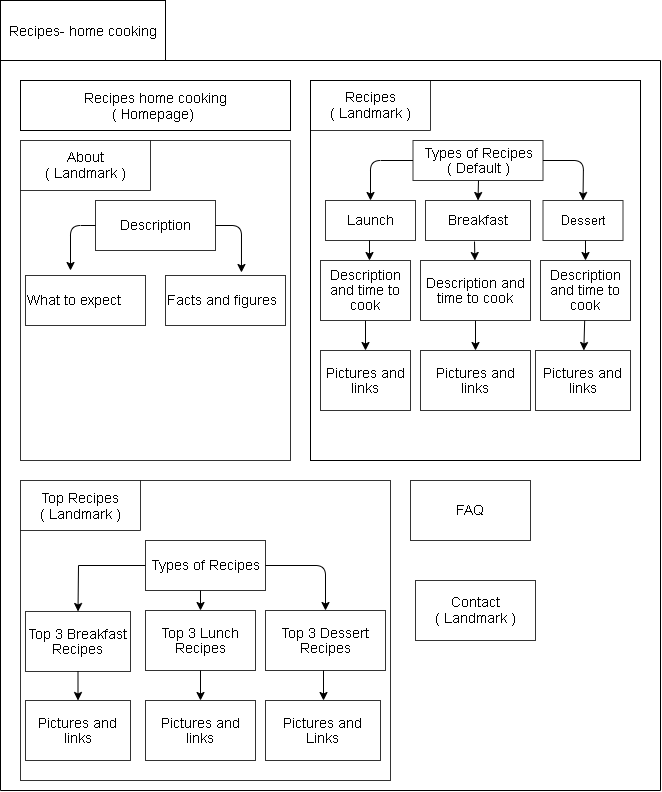

The diagram above was exported from draw.io. Its source (the exported page's mxGraphModel, read from the mxfile embedded in the PNG):
<mxGraphModel dx="1108" dy="1689" grid="1" gridSize="10" guides="1" tooltips="1" connect="1" arrows="1" fold="1" page="1" pageScale="1" pageWidth="827" pageHeight="1169" math="0" shadow="0">
  <root>
    <mxCell id="0" />
    <mxCell id="1" parent="0" />
    <mxCell id="xhCn0on_qflW1ipK77E7-2" value="" style="rounded=0;whiteSpace=wrap;html=1;" parent="1" vertex="1">
      <mxGeometry x="350" y="50" width="330" height="380" as="geometry" />
    </mxCell>
    <mxCell id="xhCn0on_qflW1ipK77E7-4" value="&lt;font style=&quot;font-size: 14px&quot;&gt;Recipes- home cooking&lt;/font&gt;" style="rounded=0;whiteSpace=wrap;html=1;" parent="1" vertex="1">
      <mxGeometry x="40" y="-30" width="165" height="60" as="geometry" />
    </mxCell>
    <mxCell id="xhCn0on_qflW1ipK77E7-6" value="&lt;font style=&quot;font-size: 14px&quot;&gt;Recipes home cooking&lt;br&gt;( Homepage)&amp;nbsp;&lt;/font&gt;" style="rounded=0;whiteSpace=wrap;html=1;" parent="1" vertex="1">
      <mxGeometry x="60" y="50" width="270" height="50" as="geometry" />
    </mxCell>
    <mxCell id="xhCn0on_qflW1ipK77E7-13" value="" style="whiteSpace=wrap;html=1;aspect=fixed;labelBackgroundColor=none;textOpacity=0;" parent="1" vertex="1">
      <mxGeometry width="10" as="geometry" />
    </mxCell>
    <mxCell id="xhCn0on_qflW1ipK77E7-29" value="" style="verticalLabelPosition=bottom;verticalAlign=top;html=1;shape=mxgraph.basic.rect;fillColor2=none;strokeWidth=1;size=20;indent=5;labelBackgroundColor=none;fontSize=13;fontColor=#000000;opacity=80;align=left;" parent="1" vertex="1">
      <mxGeometry x="60" y="110" width="270" height="320" as="geometry" />
    </mxCell>
    <mxCell id="xhCn0on_qflW1ipK77E7-35" value="&lt;div&gt;&lt;span style=&quot;font-size: 14px&quot;&gt;About&lt;/span&gt;&lt;/div&gt;&lt;span style=&quot;font-size: 14px&quot;&gt;&lt;div&gt;&lt;span&gt;( Landmark )&lt;/span&gt;&lt;/div&gt;&lt;/span&gt;" style="shape=partialRectangle;whiteSpace=wrap;html=1;top=0;left=0;fillColor=none;labelBackgroundColor=none;strokeWidth=1;fontSize=13;fontColor=#000000;opacity=80;align=center;" parent="1" vertex="1">
      <mxGeometry x="60" y="110" width="130" height="50" as="geometry" />
    </mxCell>
    <mxCell id="xhCn0on_qflW1ipK77E7-36" value="&lt;div&gt;&lt;span style=&quot;font-size: 14px&quot;&gt;Recipes&lt;/span&gt;&lt;/div&gt;&lt;font style=&quot;font-size: 14px&quot;&gt;&lt;div&gt;&lt;span&gt;( Landmark )&lt;/span&gt;&lt;/div&gt;&lt;/font&gt;" style="shape=partialRectangle;whiteSpace=wrap;html=1;top=0;left=0;fillColor=none;labelBackgroundColor=none;strokeWidth=1;fontSize=13;fontColor=#000000;opacity=80;align=center;" parent="1" vertex="1">
      <mxGeometry x="350" y="50" width="120" height="50" as="geometry" />
    </mxCell>
    <mxCell id="xhCn0on_qflW1ipK77E7-39" value="&lt;font style=&quot;font-size: 14px&quot;&gt;Types of Recipes&lt;br&gt;( Default )&lt;br&gt;&lt;/font&gt;" style="rounded=0;whiteSpace=wrap;html=1;labelBackgroundColor=none;strokeWidth=1;fontSize=13;fontColor=#000000;opacity=80;align=center;" parent="1" vertex="1">
      <mxGeometry x="452.5" y="110" width="130" height="40" as="geometry" />
    </mxCell>
    <mxCell id="xhCn0on_qflW1ipK77E7-54" value="&lt;font style=&quot;font-size: 14px&quot;&gt;Launch&lt;/font&gt;" style="rounded=0;whiteSpace=wrap;html=1;labelBackgroundColor=none;strokeWidth=1;fontSize=13;fontColor=#000000;opacity=80;align=center;" parent="1" vertex="1">
      <mxGeometry x="365" y="170" width="90" height="40" as="geometry" />
    </mxCell>
    <mxCell id="xhCn0on_qflW1ipK77E7-55" value="&lt;font style=&quot;font-size: 14px&quot;&gt;Breakfast&lt;/font&gt;" style="rounded=0;whiteSpace=wrap;html=1;labelBackgroundColor=none;strokeWidth=1;fontSize=13;fontColor=#000000;opacity=80;align=center;" parent="1" vertex="1">
      <mxGeometry x="465" y="170" width="105" height="40" as="geometry" />
    </mxCell>
    <mxCell id="xhCn0on_qflW1ipK77E7-56" value="Dessert" style="rounded=0;whiteSpace=wrap;html=1;labelBackgroundColor=none;strokeWidth=1;fontSize=13;fontColor=#000000;opacity=80;align=center;" parent="1" vertex="1">
      <mxGeometry x="582.5" y="170" width="80" height="40" as="geometry" />
    </mxCell>
    <mxCell id="xhCn0on_qflW1ipK77E7-58" value="" style="endArrow=classic;html=1;fontSize=13;fontColor=#000000;exitX=0;exitY=0.5;exitDx=0;exitDy=0;entryX=0.5;entryY=0;entryDx=0;entryDy=0;" parent="1" source="xhCn0on_qflW1ipK77E7-39" target="xhCn0on_qflW1ipK77E7-54" edge="1">
      <mxGeometry width="50" height="50" relative="1" as="geometry">
        <mxPoint x="440" y="125" as="sourcePoint" />
        <mxPoint x="390" y="175" as="targetPoint" />
        <Array as="points">
          <mxPoint x="410" y="130" />
        </Array>
      </mxGeometry>
    </mxCell>
    <mxCell id="xhCn0on_qflW1ipK77E7-61" value="" style="endArrow=classic;html=1;fontSize=13;fontColor=#000000;entryX=0.5;entryY=0;entryDx=0;entryDy=0;" parent="1" target="xhCn0on_qflW1ipK77E7-55" edge="1">
      <mxGeometry width="50" height="50" relative="1" as="geometry">
        <mxPoint x="518" y="150" as="sourcePoint" />
        <mxPoint x="350" y="210" as="targetPoint" />
      </mxGeometry>
    </mxCell>
    <mxCell id="xhCn0on_qflW1ipK77E7-64" value="" style="endArrow=classic;html=1;fontSize=13;fontColor=#000000;exitX=1;exitY=0.5;exitDx=0;exitDy=0;entryX=0.5;entryY=0;entryDx=0;entryDy=0;" parent="1" source="xhCn0on_qflW1ipK77E7-39" target="xhCn0on_qflW1ipK77E7-56" edge="1">
      <mxGeometry width="50" height="50" relative="1" as="geometry">
        <mxPoint x="410" y="260" as="sourcePoint" />
        <mxPoint x="460" y="210" as="targetPoint" />
        <Array as="points">
          <mxPoint x="623" y="130" />
        </Array>
      </mxGeometry>
    </mxCell>
    <mxCell id="xhCn0on_qflW1ipK77E7-65" value="" style="rounded=0;whiteSpace=wrap;html=1;labelBackgroundColor=none;strokeWidth=1;fontSize=13;fontColor=#000000;opacity=80;align=left;" parent="1" vertex="1">
      <mxGeometry x="60" y="450" width="370" height="300" as="geometry" />
    </mxCell>
    <mxCell id="xhCn0on_qflW1ipK77E7-66" value="&lt;div style=&quot;font-size: 14px&quot;&gt;&lt;span&gt;&lt;font style=&quot;font-size: 14px&quot;&gt;Top Recipes&lt;/font&gt;&lt;/span&gt;&lt;/div&gt;&lt;div style=&quot;font-size: 14px&quot;&gt;&lt;span&gt;&lt;font style=&quot;font-size: 14px&quot;&gt;( Landmark )&lt;/font&gt;&lt;/span&gt;&lt;br&gt;&lt;/div&gt;" style="shape=partialRectangle;whiteSpace=wrap;html=1;top=0;left=0;fillColor=none;labelBackgroundColor=none;strokeWidth=1;fontSize=13;fontColor=#000000;opacity=80;align=center;" parent="1" vertex="1">
      <mxGeometry x="60" y="450" width="120" height="50" as="geometry" />
    </mxCell>
    <mxCell id="xhCn0on_qflW1ipK77E7-72" value="" style="endArrow=none;html=1;fontSize=13;fontColor=#000000;entryX=0;entryY=1;entryDx=0;entryDy=0;" parent="1" target="xhCn0on_qflW1ipK77E7-4" edge="1">
      <mxGeometry width="50" height="50" relative="1" as="geometry">
        <mxPoint x="40" y="760" as="sourcePoint" />
        <mxPoint x="380" y="50" as="targetPoint" />
      </mxGeometry>
    </mxCell>
    <mxCell id="xhCn0on_qflW1ipK77E7-73" value="" style="endArrow=none;html=1;fontSize=13;fontColor=#000000;exitX=1;exitY=1;exitDx=0;exitDy=0;" parent="1" source="xhCn0on_qflW1ipK77E7-4" edge="1">
      <mxGeometry width="50" height="50" relative="1" as="geometry">
        <mxPoint x="330" y="200" as="sourcePoint" />
        <mxPoint x="700" y="30" as="targetPoint" />
      </mxGeometry>
    </mxCell>
    <mxCell id="xhCn0on_qflW1ipK77E7-89" value="" style="edgeStyle=none;rounded=0;orthogonalLoop=1;jettySize=auto;html=1;fontSize=13;fontColor=#000000;exitX=0;exitY=0.5;exitDx=0;exitDy=0;entryX=0.5;entryY=0;entryDx=0;entryDy=0;" parent="1" source="xhCn0on_qflW1ipK77E7-74" target="xhCn0on_qflW1ipK77E7-90" edge="1">
      <mxGeometry relative="1" as="geometry">
        <Array as="points">
          <mxPoint x="118" y="535" />
        </Array>
      </mxGeometry>
    </mxCell>
    <mxCell id="xhCn0on_qflW1ipK77E7-74" value="&lt;font style=&quot;font-size: 14px&quot;&gt;Types of Recipes&lt;/font&gt;" style="rounded=0;whiteSpace=wrap;html=1;labelBackgroundColor=none;strokeWidth=1;fontSize=13;fontColor=#000000;opacity=80;align=center;" parent="1" vertex="1">
      <mxGeometry x="185" y="510" width="120" height="50" as="geometry" />
    </mxCell>
    <mxCell id="xhCn0on_qflW1ipK77E7-75" value="&lt;font style=&quot;font-size: 14px&quot;&gt;Description&lt;/font&gt;" style="rounded=0;whiteSpace=wrap;html=1;labelBackgroundColor=none;strokeWidth=1;fontSize=13;fontColor=#000000;opacity=80;align=center;" parent="1" vertex="1">
      <mxGeometry x="135" y="170" width="120" height="50" as="geometry" />
    </mxCell>
    <mxCell id="xhCn0on_qflW1ipK77E7-76" value="" style="endArrow=classic;html=1;fontSize=13;fontColor=#000000;exitX=1;exitY=0.5;exitDx=0;exitDy=0;entryX=0.633;entryY=-0.06;entryDx=0;entryDy=0;entryPerimeter=0;" parent="1" source="xhCn0on_qflW1ipK77E7-75" target="xhCn0on_qflW1ipK77E7-78" edge="1">
      <mxGeometry width="50" height="50" relative="1" as="geometry">
        <mxPoint x="340" y="280" as="sourcePoint" />
        <mxPoint x="390" y="230" as="targetPoint" />
        <Array as="points">
          <mxPoint x="281" y="195" />
        </Array>
      </mxGeometry>
    </mxCell>
    <mxCell id="xhCn0on_qflW1ipK77E7-77" value="&lt;font style=&quot;font-size: 14px&quot;&gt;What to expect&lt;/font&gt;" style="rounded=0;whiteSpace=wrap;html=1;labelBackgroundColor=none;strokeWidth=1;fontSize=13;fontColor=#000000;opacity=80;align=left;" parent="1" vertex="1">
      <mxGeometry x="65" y="245" width="120" height="50" as="geometry" />
    </mxCell>
    <mxCell id="xhCn0on_qflW1ipK77E7-78" value="&lt;font style=&quot;font-size: 14px&quot;&gt;Facts and figures&lt;/font&gt;" style="rounded=0;whiteSpace=wrap;html=1;labelBackgroundColor=none;strokeWidth=1;fontSize=13;fontColor=#000000;opacity=80;align=left;" parent="1" vertex="1">
      <mxGeometry x="205" y="245" width="120" height="50" as="geometry" />
    </mxCell>
    <mxCell id="xhCn0on_qflW1ipK77E7-79" value="" style="endArrow=classic;html=1;fontSize=13;fontColor=#000000;exitX=0;exitY=0.5;exitDx=0;exitDy=0;" parent="1" source="xhCn0on_qflW1ipK77E7-75" edge="1">
      <mxGeometry width="50" height="50" relative="1" as="geometry">
        <mxPoint x="340" y="280" as="sourcePoint" />
        <mxPoint x="110" y="240" as="targetPoint" />
        <Array as="points">
          <mxPoint x="110" y="195" />
        </Array>
      </mxGeometry>
    </mxCell>
    <mxCell id="xhCn0on_qflW1ipK77E7-122" value="" style="edgeStyle=none;rounded=0;orthogonalLoop=1;jettySize=auto;html=1;fontSize=13;fontColor=#000000;" parent="1" source="xhCn0on_qflW1ipK77E7-83" target="xhCn0on_qflW1ipK77E7-121" edge="1">
      <mxGeometry relative="1" as="geometry" />
    </mxCell>
    <mxCell id="xhCn0on_qflW1ipK77E7-83" value="&lt;span style=&quot;font-size: 14px&quot;&gt;Description and time to cook&lt;/span&gt;" style="rounded=0;whiteSpace=wrap;html=1;labelBackgroundColor=none;strokeWidth=1;fontSize=13;fontColor=#000000;opacity=80;align=center;" parent="1" vertex="1">
      <mxGeometry x="580" y="230" width="90" height="60" as="geometry" />
    </mxCell>
    <mxCell id="xhCn0on_qflW1ipK77E7-108" value="" style="edgeStyle=none;rounded=0;orthogonalLoop=1;jettySize=auto;html=1;fontSize=13;fontColor=#000000;" parent="1" edge="1">
      <mxGeometry relative="1" as="geometry">
        <mxPoint x="409" y="210" as="sourcePoint" />
        <mxPoint x="409" y="230" as="targetPoint" />
      </mxGeometry>
    </mxCell>
    <mxCell id="xhCn0on_qflW1ipK77E7-118" value="" style="edgeStyle=none;rounded=0;orthogonalLoop=1;jettySize=auto;html=1;fontSize=13;fontColor=#000000;" parent="1" source="xhCn0on_qflW1ipK77E7-85" target="xhCn0on_qflW1ipK77E7-117" edge="1">
      <mxGeometry relative="1" as="geometry" />
    </mxCell>
    <mxCell id="xhCn0on_qflW1ipK77E7-85" value="&lt;font style=&quot;font-size: 14px&quot;&gt;Description and time to cook&lt;/font&gt;" style="rounded=0;whiteSpace=wrap;html=1;labelBackgroundColor=none;strokeWidth=1;fontSize=13;fontColor=#000000;opacity=80;align=center;" parent="1" vertex="1">
      <mxGeometry x="360" y="230" width="90" height="60" as="geometry" />
    </mxCell>
    <mxCell id="xhCn0on_qflW1ipK77E7-120" value="" style="edgeStyle=none;rounded=0;orthogonalLoop=1;jettySize=auto;html=1;fontSize=13;fontColor=#000000;" parent="1" source="xhCn0on_qflW1ipK77E7-86" target="xhCn0on_qflW1ipK77E7-119" edge="1">
      <mxGeometry relative="1" as="geometry" />
    </mxCell>
    <mxCell id="xhCn0on_qflW1ipK77E7-86" value="&lt;span style=&quot;font-size: 14px&quot;&gt;Description and time to cook&lt;/span&gt;" style="rounded=0;whiteSpace=wrap;html=1;labelBackgroundColor=none;strokeWidth=1;fontSize=13;fontColor=#000000;opacity=80;align=center;" parent="1" vertex="1">
      <mxGeometry x="460" y="230" width="110" height="60" as="geometry" />
    </mxCell>
    <mxCell id="xhCn0on_qflW1ipK77E7-87" value="&lt;div&gt;&lt;span style=&quot;font-size: 14px&quot;&gt;Contact&lt;/span&gt;&lt;/div&gt;&lt;font style=&quot;font-size: 14px&quot;&gt;&lt;div&gt;&lt;span&gt;( Landmark )&lt;/span&gt;&lt;/div&gt;&lt;/font&gt;" style="rounded=0;whiteSpace=wrap;html=1;labelBackgroundColor=none;strokeWidth=1;fontSize=13;fontColor=#000000;opacity=80;align=center;" parent="1" vertex="1">
      <mxGeometry x="455" y="550" width="120" height="60" as="geometry" />
    </mxCell>
    <mxCell id="xhCn0on_qflW1ipK77E7-88" value="&lt;font style=&quot;font-size: 14px&quot;&gt;FAQ&lt;/font&gt;" style="rounded=0;whiteSpace=wrap;html=1;labelBackgroundColor=none;strokeWidth=1;fontSize=13;fontColor=#000000;opacity=80;align=center;" parent="1" vertex="1">
      <mxGeometry x="450" y="450" width="120" height="60" as="geometry" />
    </mxCell>
    <mxCell id="xhCn0on_qflW1ipK77E7-90" value="&lt;font style=&quot;font-size: 14px&quot;&gt;Top 3 Breakfast Recipes&lt;/font&gt;" style="rounded=0;whiteSpace=wrap;html=1;labelBackgroundColor=none;strokeWidth=1;fontSize=13;fontColor=#000000;opacity=80;align=center;" parent="1" vertex="1">
      <mxGeometry x="65" y="581" width="105" height="60" as="geometry" />
    </mxCell>
    <mxCell id="xhCn0on_qflW1ipK77E7-91" value="&lt;font style=&quot;font-size: 14px&quot;&gt;Top 3 Lunch Recipes&lt;/font&gt;" style="rounded=0;whiteSpace=wrap;html=1;labelBackgroundColor=none;strokeWidth=1;fontSize=13;fontColor=#000000;opacity=80;align=center;" parent="1" vertex="1">
      <mxGeometry x="185" y="580" width="110" height="60" as="geometry" />
    </mxCell>
    <mxCell id="xhCn0on_qflW1ipK77E7-92" value="&lt;font style=&quot;font-size: 14px&quot;&gt;Top 3 Dessert Recipes&lt;/font&gt;" style="rounded=0;whiteSpace=wrap;html=1;labelBackgroundColor=none;strokeWidth=1;fontSize=13;fontColor=#000000;opacity=80;align=center;" parent="1" vertex="1">
      <mxGeometry x="305" y="580" width="120" height="60" as="geometry" />
    </mxCell>
    <mxCell id="xhCn0on_qflW1ipK77E7-94" value="" style="endArrow=classic;html=1;fontSize=13;fontColor=#000000;entryX=0.5;entryY=0;entryDx=0;entryDy=0;" parent="1" target="xhCn0on_qflW1ipK77E7-91" edge="1">
      <mxGeometry width="50" height="50" relative="1" as="geometry">
        <mxPoint x="240" y="560" as="sourcePoint" />
        <mxPoint x="360" y="610" as="targetPoint" />
      </mxGeometry>
    </mxCell>
    <mxCell id="xhCn0on_qflW1ipK77E7-95" value="" style="endArrow=classic;html=1;fontSize=13;fontColor=#000000;exitX=1;exitY=0.5;exitDx=0;exitDy=0;entryX=0.5;entryY=0;entryDx=0;entryDy=0;" parent="1" source="xhCn0on_qflW1ipK77E7-74" target="xhCn0on_qflW1ipK77E7-92" edge="1">
      <mxGeometry width="50" height="50" relative="1" as="geometry">
        <mxPoint x="310" y="660" as="sourcePoint" />
        <mxPoint x="360" y="610" as="targetPoint" />
        <Array as="points">
          <mxPoint x="365" y="535" />
        </Array>
      </mxGeometry>
    </mxCell>
    <mxCell id="xhCn0on_qflW1ipK77E7-96" value="&lt;font style=&quot;font-size: 14px&quot;&gt;Pictures and links&lt;/font&gt;" style="rounded=0;whiteSpace=wrap;html=1;labelBackgroundColor=none;strokeWidth=1;fontSize=13;fontColor=#000000;opacity=80;align=center;" parent="1" vertex="1">
      <mxGeometry x="65" y="670" width="105" height="60" as="geometry" />
    </mxCell>
    <mxCell id="xhCn0on_qflW1ipK77E7-97" value="" style="endArrow=classic;html=1;fontSize=13;fontColor=#000000;exitX=0.5;exitY=1;exitDx=0;exitDy=0;entryX=0.5;entryY=0;entryDx=0;entryDy=0;" parent="1" source="xhCn0on_qflW1ipK77E7-90" target="xhCn0on_qflW1ipK77E7-96" edge="1">
      <mxGeometry width="50" height="50" relative="1" as="geometry">
        <mxPoint x="160" y="710" as="sourcePoint" />
        <mxPoint x="210" y="660" as="targetPoint" />
      </mxGeometry>
    </mxCell>
    <mxCell id="xhCn0on_qflW1ipK77E7-98" value="&lt;font style=&quot;font-size: 14px&quot;&gt;Pictures and links&lt;/font&gt;" style="rounded=0;whiteSpace=wrap;html=1;labelBackgroundColor=none;strokeWidth=1;fontSize=13;fontColor=#000000;opacity=80;align=center;" parent="1" vertex="1">
      <mxGeometry x="185" y="670" width="110" height="60" as="geometry" />
    </mxCell>
    <mxCell id="xhCn0on_qflW1ipK77E7-99" value="&lt;font style=&quot;font-size: 14px&quot;&gt;Pictures and Links&lt;/font&gt;" style="rounded=0;whiteSpace=wrap;html=1;labelBackgroundColor=none;strokeWidth=1;fontSize=13;fontColor=#000000;opacity=80;align=center;" parent="1" vertex="1">
      <mxGeometry x="305" y="670" width="115" height="60" as="geometry" />
    </mxCell>
    <mxCell id="xhCn0on_qflW1ipK77E7-100" value="" style="endArrow=classic;html=1;fontSize=13;fontColor=#000000;exitX=0.5;exitY=1;exitDx=0;exitDy=0;" parent="1" source="xhCn0on_qflW1ipK77E7-91" target="xhCn0on_qflW1ipK77E7-98" edge="1">
      <mxGeometry width="50" height="50" relative="1" as="geometry">
        <mxPoint x="127.5" y="651" as="sourcePoint" />
        <mxPoint x="127.5" y="680" as="targetPoint" />
      </mxGeometry>
    </mxCell>
    <mxCell id="xhCn0on_qflW1ipK77E7-101" value="" style="endArrow=classic;html=1;fontSize=13;fontColor=#000000;" parent="1" edge="1">
      <mxGeometry width="50" height="50" relative="1" as="geometry">
        <mxPoint x="363" y="640" as="sourcePoint" />
        <mxPoint x="363" y="670" as="targetPoint" />
      </mxGeometry>
    </mxCell>
    <mxCell id="xhCn0on_qflW1ipK77E7-105" value="" style="endArrow=none;html=1;fontSize=13;fontColor=#000000;" parent="1" edge="1">
      <mxGeometry width="50" height="50" relative="1" as="geometry">
        <mxPoint x="40" y="760" as="sourcePoint" />
        <mxPoint x="700" y="760" as="targetPoint" />
      </mxGeometry>
    </mxCell>
    <mxCell id="xhCn0on_qflW1ipK77E7-106" value="" style="endArrow=none;html=1;fontSize=13;fontColor=#000000;" parent="1" edge="1">
      <mxGeometry width="50" height="50" relative="1" as="geometry">
        <mxPoint x="700" y="760" as="sourcePoint" />
        <mxPoint x="700" y="30" as="targetPoint" />
      </mxGeometry>
    </mxCell>
    <mxCell id="xhCn0on_qflW1ipK77E7-110" value="" style="edgeStyle=none;rounded=0;orthogonalLoop=1;jettySize=auto;html=1;fontSize=13;fontColor=#000000;" parent="1" source="xhCn0on_qflW1ipK77E7-85" edge="1">
      <mxGeometry relative="1" as="geometry">
        <mxPoint x="409" y="230" as="targetPoint" />
      </mxGeometry>
    </mxCell>
    <mxCell id="xhCn0on_qflW1ipK77E7-112" value="" style="edgeStyle=none;rounded=0;orthogonalLoop=1;jettySize=auto;html=1;fontSize=13;fontColor=#000000;" parent="1" target="xhCn0on_qflW1ipK77E7-86" edge="1">
      <mxGeometry relative="1" as="geometry">
        <mxPoint x="514" y="211" as="sourcePoint" />
        <mxPoint x="419" y="240" as="targetPoint" />
      </mxGeometry>
    </mxCell>
    <mxCell id="xhCn0on_qflW1ipK77E7-113" value="" style="edgeStyle=none;rounded=0;orthogonalLoop=1;jettySize=auto;html=1;fontSize=13;fontColor=#000000;" parent="1" edge="1">
      <mxGeometry relative="1" as="geometry">
        <mxPoint x="625" y="210" as="sourcePoint" />
        <mxPoint x="625" y="230" as="targetPoint" />
      </mxGeometry>
    </mxCell>
    <mxCell id="xhCn0on_qflW1ipK77E7-117" value="&lt;span style=&quot;font-size: 14px&quot;&gt;Pictures and links&lt;/span&gt;" style="rounded=0;whiteSpace=wrap;html=1;labelBackgroundColor=none;strokeWidth=1;fontSize=13;fontColor=#000000;opacity=80;align=center;" parent="1" vertex="1">
      <mxGeometry x="360" y="320" width="90" height="60" as="geometry" />
    </mxCell>
    <mxCell id="xhCn0on_qflW1ipK77E7-119" value="&lt;span style=&quot;font-size: 14px&quot;&gt;Pictures and links&lt;/span&gt;" style="rounded=0;whiteSpace=wrap;html=1;labelBackgroundColor=none;strokeWidth=1;fontSize=13;fontColor=#000000;opacity=80;align=center;" parent="1" vertex="1">
      <mxGeometry x="460" y="320" width="110" height="60" as="geometry" />
    </mxCell>
    <mxCell id="xhCn0on_qflW1ipK77E7-121" value="&lt;span style=&quot;font-size: 14px&quot;&gt;Pictures and links&lt;/span&gt;" style="rounded=0;whiteSpace=wrap;html=1;labelBackgroundColor=none;strokeWidth=1;fontSize=13;fontColor=#000000;opacity=80;align=center;" parent="1" vertex="1">
      <mxGeometry x="575" y="320" width="95" height="60" as="geometry" />
    </mxCell>
  </root>
</mxGraphModel>